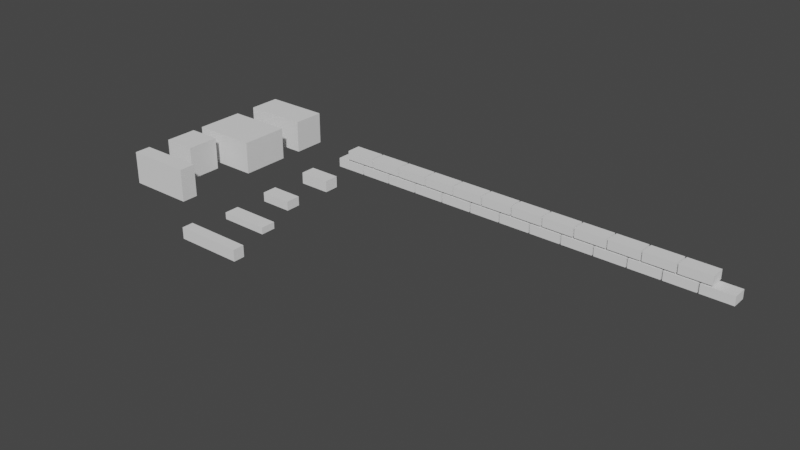 # Source: brick_and_block_modeling.blend  (saved by Blender 3.6.11; exported with 4.5.12 LTS)
import bpy
from mathutils import Matrix  # noqa: F401  (used for matrix-valued properties, if any)

bpy.ops.wm.read_factory_settings(use_empty=True)
scene = bpy.context.scene
scene.name = 'Scene'

# ---- collections
col_bricks = bpy.data.collections.new('Bricks'); scene.collection.children.link(col_bricks)
col_standard = bpy.data.collections.new('Standard'); col_bricks.children.link(col_standard)
col_engineer = bpy.data.collections.new('Engineer'); col_bricks.children.link(col_engineer)
col_modular = bpy.data.collections.new('Modular'); col_bricks.children.link(col_modular)
col_roman = bpy.data.collections.new('Roman'); col_bricks.children.link(col_roman)
col_norman = bpy.data.collections.new('Norman'); col_bricks.children.link(col_norman)
col_blocks = bpy.data.collections.new('Blocks'); scene.collection.children.link(col_blocks)
col_regular = bpy.data.collections.new('Regular'); col_blocks.children.link(col_regular)
col_half = bpy.data.collections.new('Half'); col_blocks.children.link(col_half)
col_larger = bpy.data.collections.new('Larger'); col_blocks.children.link(col_larger)
col_slim = bpy.data.collections.new('Slim'); col_blocks.children.link(col_slim)

# ---- world
world_world = bpy.data.worlds.new('World'); scene.world = world_world
world_world.use_nodes = True; world_world.node_tree.nodes.clear()
_N = world_world.node_tree.nodes; _L = world_world.node_tree.links
n0 = _N.new('ShaderNodeOutputWorld'); n0.name = 'World Output'; n0.location = (300, 300)
n1 = _N.new('ShaderNodeBackground'); n1.name = 'Background'; n1.location = (10, 300)
n1.inputs[0].default_value = (0.05088, 0.05088, 0.05088, 1.0)
_L.new(n1.outputs[0], n0.inputs[0])
n0.is_active_output = True
world_world.color = (0.05088, 0.05088, 0.05088)
world_world.use_sun_shadow = False
world_world.sun_shadow_jitter_overblur = 0.0

# ---- meshes
me_brick = bpy.data.meshes.new('brick')
me_brick.from_pydata([(-0.0007978, 8.181e-06, -0.00275), (-0.0007978, 8.181e-06, 0.1399), (-0.0007978, 0.4517, -0.00275), (-0.0007978, 0.4517, 0.1399), (0.1792, 8.181e-06, -0.00275), (0.1792, 8.181e-06, 0.1399), (0.1792, 0.4517, -0.00275), (0.1792, 0.4517, 0.1399)], [], [(0, 1, 3, 2), (2, 3, 7, 6), (6, 7, 5, 4), (4, 5, 1, 0), (2, 6, 4, 0), (7, 3, 1, 5)])
_uv = me_brick.uv_layers.new(name='UVMap')
_uv.uv.foreach_set('vector', [0.375, 0.0, 0.625, 0.0, 0.625, 0.25, 0.375, 0.25, 0.375, 0.25, 0.625, 0.25, 0.625, 0.5, 0.375, 0.5, 0.375, 0.5, 0.625, 0.5, 0.625, 0.75, 0.375, 0.75, 0.375, 0.75, 0.625, 0.75, 0.625, 1.0, 0.375, 1.0, 0.125, 0.5, 0.375, 0.5, 0.375, 0.75, 0.125, 0.75, 0.625, 0.5, 0.875, 0.5, 0.875, 0.75, 0.625, 0.75])
me_brick.update()
me_brick_001 = bpy.data.meshes.new('brick.001')
me_brick_001.from_pydata([(-0.0007978, 8.181e-06, -0.00275), (-0.0007978, 8.181e-06, 0.1399), (-0.0007978, 0.4517, -0.00275), (-0.0007978, 0.4517, 0.1399), (0.1792, 8.181e-06, -0.00275), (0.1792, 8.181e-06, 0.1399), (0.1792, 0.4517, -0.00275), (0.1792, 0.4517, 0.1399)], [], [(0, 1, 3, 2), (2, 3, 7, 6), (6, 7, 5, 4), (4, 5, 1, 0), (2, 6, 4, 0), (7, 3, 1, 5)])
_uv = me_brick_001.uv_layers.new(name='UVMap')
_uv.uv.foreach_set('vector', [0.375, 0.0, 0.625, 0.0, 0.625, 0.25, 0.375, 0.25, 0.375, 0.25, 0.625, 0.25, 0.625, 0.5, 0.375, 0.5, 0.375, 0.5, 0.625, 0.5, 0.625, 0.75, 0.375, 0.75, 0.375, 0.75, 0.625, 0.75, 0.625, 1.0, 0.375, 1.0, 0.125, 0.5, 0.375, 0.5, 0.375, 0.75, 0.125, 0.75, 0.625, 0.5, 0.875, 0.5, 0.875, 0.75, 0.625, 0.75])
me_brick_001.update()
me_cube_001 = bpy.data.meshes.new('Cube.001')
me_cube_001.from_pydata([(-2.444e-06, -0.01191, -0.007631), (-2.444e-06, -0.01191, 1.992), (-2.444e-06, 1.988, -0.007631), (-2.444e-06, 1.988, 1.992), (2.0, -0.01191, -0.007631), (2.0, -0.01191, 1.992), (2.0, 1.988, -0.007631), (2.0, 1.988, 1.992)], [], [(0, 1, 3, 2), (2, 3, 7, 6), (6, 7, 5, 4), (4, 5, 1, 0), (2, 6, 4, 0), (7, 3, 1, 5)])
_uv = me_cube_001.uv_layers.new(name='UVMap')
_uv.uv.foreach_set('vector', [0.375, 0.0, 0.625, 0.0, 0.625, 0.25, 0.375, 0.25, 0.375, 0.25, 0.625, 0.25, 0.625, 0.5, 0.375, 0.5, 0.375, 0.5, 0.625, 0.5, 0.625, 0.75, 0.375, 0.75, 0.375, 0.75, 0.625, 0.75, 0.625, 1.0, 0.375, 1.0, 0.125, 0.5, 0.375, 0.5, 0.375, 0.75, 0.125, 0.75, 0.625, 0.5, 0.875, 0.5, 0.875, 0.75, 0.625, 0.75])
me_cube_001.update()
me_cube_002 = bpy.data.meshes.new('Cube.002')
me_cube_002.from_pydata([(-2.444e-06, -0.01191, -0.007631), (-2.444e-06, -0.01191, 1.992), (-2.444e-06, 1.988, -0.007631), (-2.444e-06, 1.988, 1.992), (2.0, -0.01191, -0.007631), (2.0, -0.01191, 1.992), (2.0, 1.988, -0.007631), (2.0, 1.988, 1.992)], [], [(0, 1, 3, 2), (2, 3, 7, 6), (6, 7, 5, 4), (4, 5, 1, 0), (2, 6, 4, 0), (7, 3, 1, 5)])
_uv = me_cube_002.uv_layers.new(name='UVMap')
_uv.uv.foreach_set('vector', [0.375, 0.0, 0.625, 0.0, 0.625, 0.25, 0.375, 0.25, 0.375, 0.25, 0.625, 0.25, 0.625, 0.5, 0.375, 0.5, 0.375, 0.5, 0.625, 0.5, 0.625, 0.75, 0.375, 0.75, 0.375, 0.75, 0.625, 0.75, 0.625, 1.0, 0.375, 1.0, 0.125, 0.5, 0.375, 0.5, 0.375, 0.75, 0.125, 0.75, 0.625, 0.5, 0.875, 0.5, 0.875, 0.75, 0.625, 0.75])
me_cube_002.update()
me_cube_003 = bpy.data.meshes.new('Cube.003')
me_cube_003.from_pydata([(-2.444e-06, -0.01191, -0.007631), (-2.444e-06, -0.01191, 1.992), (-2.444e-06, 1.988, -0.007631), (-2.444e-06, 1.988, 1.992), (2.0, -0.01191, -0.007631), (2.0, -0.01191, 1.992), (2.0, 1.988, -0.007631), (2.0, 1.988, 1.992)], [], [(0, 1, 3, 2), (2, 3, 7, 6), (6, 7, 5, 4), (4, 5, 1, 0), (2, 6, 4, 0), (7, 3, 1, 5)])
_uv = me_cube_003.uv_layers.new(name='UVMap')
_uv.uv.foreach_set('vector', [0.375, 0.0, 0.625, 0.0, 0.625, 0.25, 0.375, 0.25, 0.375, 0.25, 0.625, 0.25, 0.625, 0.5, 0.375, 0.5, 0.375, 0.5, 0.625, 0.5, 0.625, 0.75, 0.375, 0.75, 0.375, 0.75, 0.625, 0.75, 0.625, 1.0, 0.375, 1.0, 0.125, 0.5, 0.375, 0.5, 0.375, 0.75, 0.125, 0.75, 0.625, 0.5, 0.875, 0.5, 0.875, 0.75, 0.625, 0.75])
me_cube_003.update()
me_cube_004 = bpy.data.meshes.new('Cube.004')
me_cube_004.from_pydata([(-2.444e-06, -0.01191, -0.007631), (-2.444e-06, -0.01191, 1.992), (-2.444e-06, 1.988, -0.007631), (-2.444e-06, 1.988, 1.992), (2.0, -0.01191, -0.007631), (2.0, -0.01191, 1.992), (2.0, 1.988, -0.007631), (2.0, 1.988, 1.992)], [], [(0, 1, 3, 2), (2, 3, 7, 6), (6, 7, 5, 4), (4, 5, 1, 0), (2, 6, 4, 0), (7, 3, 1, 5)])
_uv = me_cube_004.uv_layers.new(name='UVMap')
_uv.uv.foreach_set('vector', [0.375, 0.0, 0.625, 0.0, 0.625, 0.25, 0.375, 0.25, 0.375, 0.25, 0.625, 0.25, 0.625, 0.5, 0.375, 0.5, 0.375, 0.5, 0.625, 0.5, 0.625, 0.75, 0.375, 0.75, 0.375, 0.75, 0.625, 0.75, 0.625, 1.0, 0.375, 1.0, 0.125, 0.5, 0.375, 0.5, 0.375, 0.75, 0.125, 0.75, 0.625, 0.5, 0.875, 0.5, 0.875, 0.75, 0.625, 0.75])
me_cube_004.update()
me_cube_005 = bpy.data.meshes.new('Cube.005')
me_cube_005.from_pydata([(8.941e-07, -0.006414, -0.003971), (8.941e-07, -0.006414, 1.996), (8.941e-07, 1.994, -0.003971), (8.941e-07, 1.994, 1.996), (2.0, -0.006414, -0.003971), (2.0, -0.006414, 1.996), (2.0, 1.994, -0.003971), (2.0, 1.994, 1.996)], [], [(0, 1, 3, 2), (2, 3, 7, 6), (6, 7, 5, 4), (4, 5, 1, 0), (2, 6, 4, 0), (7, 3, 1, 5)])
_uv = me_cube_005.uv_layers.new(name='UVMap')
_uv.uv.foreach_set('vector', [0.375, 0.0, 0.625, 0.0, 0.625, 0.25, 0.375, 0.25, 0.375, 0.25, 0.625, 0.25, 0.625, 0.5, 0.375, 0.5, 0.375, 0.5, 0.625, 0.5, 0.625, 0.75, 0.375, 0.75, 0.375, 0.75, 0.625, 0.75, 0.625, 1.0, 0.375, 1.0, 0.125, 0.5, 0.375, 0.5, 0.375, 0.75, 0.125, 0.75, 0.625, 0.5, 0.875, 0.5, 0.875, 0.75, 0.625, 0.75])
me_cube_005.update()
me_cube_006 = bpy.data.meshes.new('Cube.006')
me_cube_006.from_pydata([(8.941e-07, -0.006414, -0.003971), (8.941e-07, -0.006414, 1.996), (8.941e-07, 1.994, -0.003971), (8.941e-07, 1.994, 1.996), (2.0, -0.006414, -0.003971), (2.0, -0.006414, 1.996), (2.0, 1.994, -0.003971), (2.0, 1.994, 1.996)], [], [(0, 1, 3, 2), (2, 3, 7, 6), (6, 7, 5, 4), (4, 5, 1, 0), (2, 6, 4, 0), (7, 3, 1, 5)])
_uv = me_cube_006.uv_layers.new(name='UVMap')
_uv.uv.foreach_set('vector', [0.375, 0.0, 0.625, 0.0, 0.625, 0.25, 0.375, 0.25, 0.375, 0.25, 0.625, 0.25, 0.625, 0.5, 0.375, 0.5, 0.375, 0.5, 0.625, 0.5, 0.625, 0.75, 0.375, 0.75, 0.375, 0.75, 0.625, 0.75, 0.625, 1.0, 0.375, 1.0, 0.125, 0.5, 0.375, 0.5, 0.375, 0.75, 0.125, 0.75, 0.625, 0.5, 0.875, 0.5, 0.875, 0.75, 0.625, 0.75])
me_cube_006.update()
me_cube_007 = bpy.data.meshes.new('Cube.007')
me_cube_007.from_pydata([(8.941e-07, -0.006414, -0.003971), (8.941e-07, -0.006414, 1.996), (8.941e-07, 1.994, -0.003971), (8.941e-07, 1.994, 1.996), (2.0, -0.006414, -0.003971), (2.0, -0.006414, 1.996), (2.0, 1.994, -0.003971), (2.0, 1.994, 1.996)], [], [(0, 1, 3, 2), (2, 3, 7, 6), (6, 7, 5, 4), (4, 5, 1, 0), (2, 6, 4, 0), (7, 3, 1, 5)])
_uv = me_cube_007.uv_layers.new(name='UVMap')
_uv.uv.foreach_set('vector', [0.375, 0.0, 0.625, 0.0, 0.625, 0.25, 0.375, 0.25, 0.375, 0.25, 0.625, 0.25, 0.625, 0.5, 0.375, 0.5, 0.375, 0.5, 0.625, 0.5, 0.625, 0.75, 0.375, 0.75, 0.375, 0.75, 0.625, 0.75, 0.625, 1.0, 0.375, 1.0, 0.125, 0.5, 0.375, 0.5, 0.375, 0.75, 0.125, 0.75, 0.625, 0.5, 0.875, 0.5, 0.875, 0.75, 0.625, 0.75])
me_cube_007.update()
me_cube_008 = bpy.data.meshes.new('Cube.008')
me_cube_008.from_pydata([(8.941e-07, -0.006414, -0.003971), (8.941e-07, -0.006414, 1.996), (8.941e-07, 1.994, -0.003971), (8.941e-07, 1.994, 1.996), (2.0, -0.006414, -0.003971), (2.0, -0.006414, 1.996), (2.0, 1.994, -0.003971), (2.0, 1.994, 1.996)], [], [(0, 1, 3, 2), (2, 3, 7, 6), (6, 7, 5, 4), (4, 5, 1, 0), (2, 6, 4, 0), (7, 3, 1, 5)])
_uv = me_cube_008.uv_layers.new(name='UVMap')
_uv.uv.foreach_set('vector', [0.375, 0.0, 0.625, 0.0, 0.625, 0.25, 0.375, 0.25, 0.375, 0.25, 0.625, 0.25, 0.625, 0.5, 0.375, 0.5, 0.375, 0.5, 0.625, 0.5, 0.625, 0.75, 0.375, 0.75, 0.375, 0.75, 0.625, 0.75, 0.625, 1.0, 0.375, 1.0, 0.125, 0.5, 0.375, 0.5, 0.375, 0.75, 0.125, 0.75, 0.625, 0.5, 0.875, 0.5, 0.875, 0.75, 0.625, 0.75])
me_cube_008.update()

# ---- objects
ob_brick = bpy.data.objects.new('Brick', me_brick)
ob_brick_lvl_2 = bpy.data.objects.new('Brick Lvl 2', me_brick_001)
ob_eng_brick = bpy.data.objects.new('eng_brick', me_cube_001)
ob_mod_brick = bpy.data.objects.new('mod_brick', me_cube_002)
ob_roman_brick = bpy.data.objects.new('roman_brick', me_cube_003)
ob_roman_brick_001 = bpy.data.objects.new('roman_brick.001', me_cube_004)
ob_cinder_block = bpy.data.objects.new('cinder_block', me_cube_005)
ob_cinder_block_001 = bpy.data.objects.new('cinder_block.001', me_cube_006)
ob_cinder_block_002 = bpy.data.objects.new('cinder_block.002', me_cube_007)
ob_cinder_block_003 = bpy.data.objects.new('cinder_block.003', me_cube_008)

# ---- transforms, parenting, visibility, modifiers, constraints
ob_brick.location = (0.0, 0.0, 0.0)
ob_brick.scale = (1.076, 0.2039, 0.4005)
_m = ob_brick.modifiers.new('Array', 'ARRAY')
_m.count = 13
_m.relative_offset_displace = (1.05, 0.0, 0.0)
ob_brick_lvl_2.location = (0.07736, 0.0, 0.06877)
ob_brick_lvl_2.scale = (1.076, 0.2039, 0.4005)
_m = ob_brick_lvl_2.modifiers.new('Array', 'ARRAY')
_m.count = 12
_m.relative_offset_displace = (1.05, 0.0, 0.0)
ob_eng_brick.location = (0.0, -0.3308, 0.0)
ob_eng_brick.scale = (0.09684, 0.04604, 0.03572)
ob_mod_brick.location = (0.0, -0.6549, 0.0)
ob_mod_brick.scale = (0.09684, 0.04604, 0.02857)
ob_roman_brick.location = (0.0, -0.9548, 0.0)
ob_roman_brick.scale = (0.1476, 0.04604, 0.02064)
ob_roman_brick_001.location = (0.0, -1.266, 0.0)
ob_roman_brick_001.scale = (0.2032, 0.03492, 0.03492)
ob_cinder_block.location = (-0.7669, 0.0, 0.0)
ob_cinder_block.scale = (0.2032, 0.1016, 0.1016)
ob_cinder_block_001.location = (-0.7669, -0.7139, 0.0)
ob_cinder_block_001.scale = (0.1016, 0.1016, 0.1016)
ob_cinder_block_002.location = (-0.7669, -0.4424, 0.0)
ob_cinder_block_002.scale = (0.2032, 0.1524, 0.1016)
ob_cinder_block_003.location = (-0.7669, -0.9614, 0.0)
ob_cinder_block_003.scale = (0.2032, 0.0508, 0.1016)

# ---- collection membership
col_standard.objects.link(ob_brick)
col_standard.objects.link(ob_brick_lvl_2)
col_engineer.objects.link(ob_eng_brick)
col_modular.objects.link(ob_mod_brick)
col_roman.objects.link(ob_roman_brick)
col_norman.objects.link(ob_roman_brick_001)
col_regular.objects.link(ob_cinder_block)
col_half.objects.link(ob_cinder_block_001)
col_larger.objects.link(ob_cinder_block_002)
col_slim.objects.link(ob_cinder_block_003)

# ---- scene / render settings (as saved in the file)
scene.frame_start = 1; scene.frame_end = 250; scene.frame_set(4)
scene.render.engine = 'BLENDER_EEVEE_NEXT'
scene.cycles.sampling_pattern = 'TABULATED_SOBOL'
scene.view_settings.view_transform = 'Filmic'
bpy.context.view_layer.update()

# ---- added for rendering (the .blend has no active camera and no usable light): camera, sun
cam_auto = bpy.data.cameras.new('AutoCamera')
cam_auto.lens = 50.0
cam_auto.sensor_width = 36.0
cam_auto.clip_end = 1000.0
ob_auto_camera = bpy.data.objects.new('AutoCamera', cam_auto)
scene.collection.objects.link(ob_auto_camera)
ob_auto_camera.location = (4.36529, -4.65077, 2.84661)
ob_auto_camera.rotation_euler = (1.09748, -7.21219e-08, 0.694738)
scene.camera = ob_auto_camera
light_auto_sun = bpy.data.lights.new('AutoSun', 'SUN')
light_auto_sun.energy = 3.0
light_auto_sun.angle = 0.0523599
ob_auto_sun = bpy.data.objects.new('AutoSun', light_auto_sun)
scene.collection.objects.link(ob_auto_sun)
ob_auto_sun.rotation_euler = (0.872665, 0.174533, 0.523599)
bpy.context.view_layer.update()
